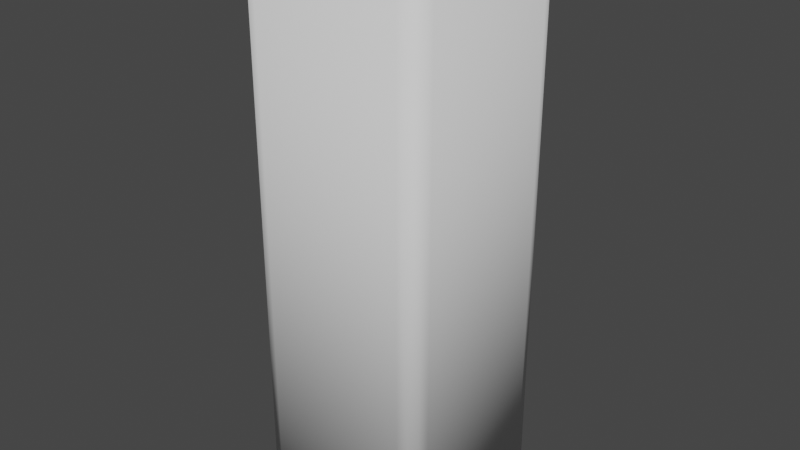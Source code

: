 # Source: FloorTile.blend  (saved by Blender 2.93.21; exported with 4.5.12 LTS)
import bpy
from mathutils import Matrix  # noqa: F401  (used for matrix-valued properties, if any)

bpy.ops.wm.read_factory_settings(use_empty=True)
scene = bpy.context.scene
scene.name = 'Scene'

# ---- collections
col_collection = bpy.data.collections.new('Collection'); scene.collection.children.link(col_collection)

# ---- world
world_world = bpy.data.worlds.new('World'); scene.world = world_world
world_world.use_nodes = True; world_world.node_tree.nodes.clear()
_N = world_world.node_tree.nodes; _L = world_world.node_tree.links
n0 = _N.new('ShaderNodeOutputWorld'); n0.name = 'World Output'; n0.location = (300, 300)
n1 = _N.new('ShaderNodeBackground'); n1.name = 'Background'; n1.location = (10, 300)
n1.inputs[0].default_value = (0.05088, 0.05088, 0.05088, 1.0)
_L.new(n1.outputs[0], n0.inputs[0])
n0.is_active_output = True
world_world.color = (0.05088, 0.05088, 0.05088)
world_world.use_sun_shadow = False
world_world.sun_shadow_jitter_overblur = 0.0

# ---- meshes
me_cube_001 = bpy.data.meshes.new('Cube.001')
me_cube_001.from_pydata([(-0.7911, -1.0, -6.0), (-1.0, -0.7911, -6.0), (-0.8956, -0.972, -6.0), (-0.972, -0.8956, -6.0), (-1.0, -0.7911, 0.0), (-0.7911, -1.0, 0.0), (-0.972, -0.8956, 0.0), (-0.8956, -0.972, 0.0), (-1.0, 0.7911, -6.0), (-0.7911, 1.0, -6.0), (-0.972, 0.8956, -6.0), (-0.8956, 0.972, -6.0), (-0.7911, 1.0, 0.0), (-1.0, 0.7911, 0.0), (-0.8956, 0.972, 0.0), (-0.972, 0.8956, 0.0), (1.0, -0.7911, -6.0), (0.7911, -1.0, -6.0), (0.972, -0.8956, -6.0), (0.8956, -0.972, -6.0), (0.7911, -1.0, 0.0), (1.0, -0.7911, 0.0), (0.8956, -0.972, 0.0), (0.972, -0.8956, 0.0), (0.7911, 1.0, -6.0), (1.0, 0.7911, -6.0), (0.8956, 0.972, -6.0), (0.972, 0.8956, -6.0), (1.0, 0.7911, 0.0), (0.7911, 1.0, 0.0), (0.972, 0.8956, 0.0), (0.8956, 0.972, 0.0)], [], [(17, 20, 5, 0), (25, 28, 21, 16), (28, 30, 31, 29, 12, 14, 15, 13, 4, 6, 7, 5, 20, 22, 23, 21), (1, 4, 13, 8), (9, 12, 29, 24), (0, 5, 7, 2), (2, 7, 6, 3), (3, 6, 4, 1), (12, 9, 11, 14), (14, 11, 10, 15), (15, 10, 8, 13), (28, 25, 27, 30), (30, 27, 26, 31), (31, 26, 24, 29), (20, 17, 19, 22), (22, 19, 18, 23), (23, 18, 16, 21), (8, 10, 11, 9, 24, 26, 27, 25, 16, 18, 19, 17, 0, 2, 3, 1)])
me_cube_001.polygons.foreach_set('use_smooth', [1, 1, 0, 1, 1, 1, 1, 1, 1, 1, 1, 1, 1, 1, 1, 1, 1, 0])
_uv = me_cube_001.uv_layers.new(name='UVMap')
_uv.uv.foreach_set('vector', [0.375, 0.7761, 0.625, 0.7761, 0.625, 0.9739, 0.375, 0.9739, 0.375, 0.5261, 0.625, 0.5261, 0.625, 0.7239, 0.375, 0.7239, 0.625, 0.5261, 0.6285, 0.5131, 0.6381, 0.5035, 0.6511, 0.5, 0.8489, 0.5, 0.8619, 0.5035, 0.8715, 0.5131, 0.875, 0.5261, 0.875, 0.7239, 0.8715, 0.7369, 0.8619, 0.7465, 0.8489, 0.75, 0.6511, 0.75, 0.6381, 0.7465, 0.6285, 0.7369, 0.625, 0.7239, 0.375, 0.02611, 0.625, 0.02611, 0.625, 0.2239, 0.375, 0.2239, 0.375, 0.2761, 0.625, 0.2761, 0.625, 0.4739, 0.375, 0.4739, 0.375, 0.9739, 0.625, 0.9739, 0.625, 0.9869, 0.375, 0.9869, 0.375, 0.0, 0.625, 0.0, 0.625, 0.01306, 0.375, 0.01306, 0.375, 0.01306, 0.625, 0.01306, 0.625, 0.02611, 0.375, 0.02611, 0.625, 0.2761, 0.375, 0.2761, 0.375, 0.2631, 0.625, 0.2631, 0.625, 0.2631, 0.375, 0.2631, 0.375, 0.2369, 0.625, 0.2369, 0.625, 0.2369, 0.375, 0.2369, 0.375, 0.2239, 0.625, 0.2239, 0.625, 0.5261, 0.375, 0.5261, 0.375, 0.5131, 0.625, 0.5131, 0.625, 0.5131, 0.375, 0.5131, 0.375, 0.4869, 0.625, 0.4869, 0.625, 0.4869, 0.375, 0.4869, 0.375, 0.4739, 0.625, 0.4739, 0.625, 0.7761, 0.375, 0.7761, 0.375, 0.7631, 0.625, 0.7631, 0.625, 0.7631, 0.375, 0.7631, 0.375, 0.7369, 0.625, 0.7369, 0.625, 0.7369, 0.375, 0.7369, 0.375, 0.7239, 0.625, 0.7239, 0.125, 0.5261, 0.1285, 0.5131, 0.1381, 0.5035, 0.1511, 0.5, 0.3489, 0.5, 0.3619, 0.5035, 0.3715, 0.5131, 0.375, 0.5261, 0.375, 0.7239, 0.3715, 0.7369, 0.3619, 0.7465, 0.3489, 0.75, 0.1511, 0.75, 0.1381, 0.7465, 0.1285, 0.7369, 0.125, 0.7239])
me_cube_001.use_remesh_fix_poles = True
me_cube_001.use_remesh_preserve_attributes = False
me_cube_001.update()

# ---- objects
ob_floor_tile = bpy.data.objects.new('Floor Tile', me_cube_001)

# ---- transforms, parenting, visibility, modifiers, constraints
ob_floor_tile.location = (0.0, 0.0, 0.0)

# ---- collection membership
col_collection.objects.link(ob_floor_tile)

# ---- scene / render settings (as saved in the file)
scene.frame_start = 1; scene.frame_end = 250; scene.frame_set(1)
scene.render.engine = 'BLENDER_EEVEE_NEXT'
scene.cycles.use_denoising = False
scene.cycles.samples = 128
scene.cycles.sampling_pattern = 'TABULATED_SOBOL'
scene.cycles.use_adaptive_sampling = False
scene.cycles.use_light_tree = False
scene.view_settings.view_transform = 'Filmic'
bpy.context.view_layer.update()

# ---- added for rendering (the .blend has no active camera and no usable light): camera, sun
cam_auto = bpy.data.cameras.new('AutoCamera')
cam_auto.lens = 50.0
cam_auto.sensor_width = 36.0
cam_auto.clip_end = 1000.0
ob_auto_camera = bpy.data.objects.new('AutoCamera', cam_auto)
scene.collection.objects.link(ob_auto_camera)
ob_auto_camera.location = (6.13725, -7.3647, 1.9098)
ob_auto_camera.rotation_euler = (1.09748, -7.21219e-08, 0.694738)
scene.camera = ob_auto_camera
light_auto_sun = bpy.data.lights.new('AutoSun', 'SUN')
light_auto_sun.energy = 3.0
light_auto_sun.angle = 0.0523599
ob_auto_sun = bpy.data.objects.new('AutoSun', light_auto_sun)
scene.collection.objects.link(ob_auto_sun)
ob_auto_sun.rotation_euler = (0.872665, 0.174533, 0.523599)
bpy.context.view_layer.update()
